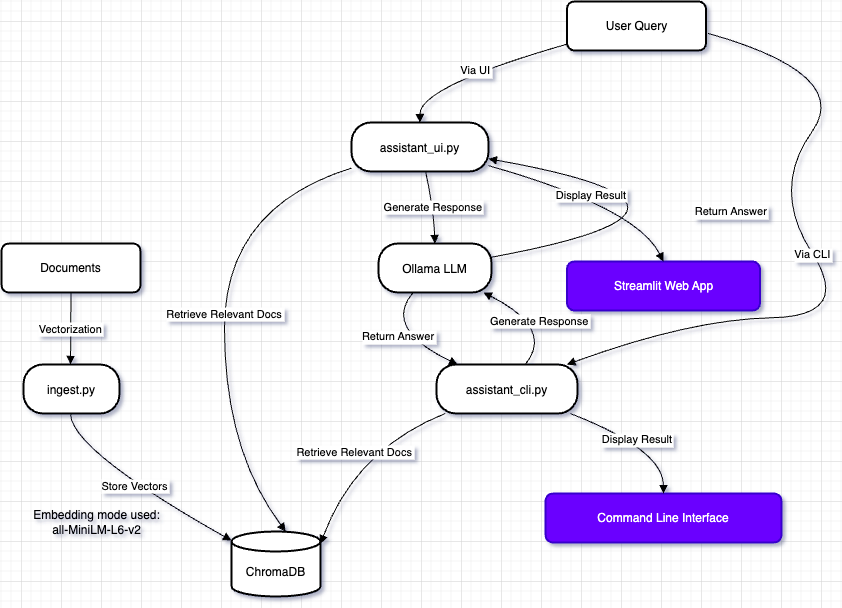

The diagram above was exported from draw.io. Its source (the exported page's mxGraphModel, read from the mxfile embedded in the PNG):
<mxGraphModel dx="986" dy="999" grid="1" gridSize="10" guides="1" tooltips="1" connect="1" arrows="1" fold="1" page="1" pageScale="1" pageWidth="850" pageHeight="1100" math="0" shadow="0">
  <root>
    <mxCell id="0" />
    <mxCell id="1" parent="0" />
    <mxCell id="qNusOEtJu-__XEkCqBXV-1" value="Documents" style="whiteSpace=wrap;strokeWidth=2;rounded=1;" parent="1" vertex="1">
      <mxGeometry x="20" y="262" width="139" height="49" as="geometry" />
    </mxCell>
    <mxCell id="qNusOEtJu-__XEkCqBXV-2" value="ingest.py" style="rounded=1;arcSize=40;strokeWidth=2" parent="1" vertex="1">
      <mxGeometry x="42" y="383" width="96" height="49" as="geometry" />
    </mxCell>
    <mxCell id="qNusOEtJu-__XEkCqBXV-3" value="ChromaDB" style="shape=cylinder3;boundedLbl=1;backgroundOutline=1;size=10;strokeWidth=2;whiteSpace=wrap;" parent="1" vertex="1">
      <mxGeometry x="250" y="550" width="89" height="65" as="geometry" />
    </mxCell>
    <mxCell id="qNusOEtJu-__XEkCqBXV-4" value="User Query" style="whiteSpace=wrap;strokeWidth=2;rounded=1;" parent="1" vertex="1">
      <mxGeometry x="585.5" y="20" width="139" height="49" as="geometry" />
    </mxCell>
    <mxCell id="qNusOEtJu-__XEkCqBXV-5" value="assistant_ui.py" style="rounded=1;arcSize=40;strokeWidth=2" parent="1" vertex="1">
      <mxGeometry x="370" y="141" width="137" height="49" as="geometry" />
    </mxCell>
    <mxCell id="qNusOEtJu-__XEkCqBXV-6" value="assistant_cli.py" style="rounded=1;arcSize=40;strokeWidth=2" parent="1" vertex="1">
      <mxGeometry x="455" y="383" width="141" height="49" as="geometry" />
    </mxCell>
    <mxCell id="qNusOEtJu-__XEkCqBXV-7" value="Ollama LLM" style="rounded=1;arcSize=40;strokeWidth=2" parent="1" vertex="1">
      <mxGeometry x="397" y="262" width="113" height="49" as="geometry" />
    </mxCell>
    <mxCell id="qNusOEtJu-__XEkCqBXV-8" value="Streamlit Web App" style="whiteSpace=wrap;strokeWidth=2;fillColor=#6a00ff;fontColor=#ffffff;strokeColor=#3700CC;rounded=1;" parent="1" vertex="1">
      <mxGeometry x="585.5" y="280" width="193" height="49" as="geometry" />
    </mxCell>
    <mxCell id="qNusOEtJu-__XEkCqBXV-9" value="Command Line Interface" style="whiteSpace=wrap;strokeWidth=2;fillColor=#6a00ff;fontColor=#ffffff;strokeColor=#3700CC;rounded=1;" parent="1" vertex="1">
      <mxGeometry x="564" y="512" width="236" height="49" as="geometry" />
    </mxCell>
    <mxCell id="qNusOEtJu-__XEkCqBXV-10" value="Vectorization" style="curved=1;startArrow=none;endArrow=block;exitX=0.5;exitY=0.99;entryX=0.49;entryY=0;rounded=0;" parent="1" source="qNusOEtJu-__XEkCqBXV-1" target="qNusOEtJu-__XEkCqBXV-2" edge="1">
      <mxGeometry relative="1" as="geometry">
        <Array as="points" />
      </mxGeometry>
    </mxCell>
    <mxCell id="qNusOEtJu-__XEkCqBXV-11" value="Store Vectors" style="curved=1;startArrow=none;endArrow=block;exitX=0.49;exitY=0.99;entryX=0;entryY=0.14;rounded=0;" parent="1" source="qNusOEtJu-__XEkCqBXV-2" target="qNusOEtJu-__XEkCqBXV-3" edge="1">
      <mxGeometry relative="1" as="geometry">
        <Array as="points">
          <mxPoint x="89" y="468" />
        </Array>
      </mxGeometry>
    </mxCell>
    <mxCell id="qNusOEtJu-__XEkCqBXV-12" value="Via UI" style="curved=1;startArrow=none;endArrow=block;exitX=0;exitY=0.87;entryX=0.5;entryY=0;rounded=0;" parent="1" source="qNusOEtJu-__XEkCqBXV-4" target="qNusOEtJu-__XEkCqBXV-5" edge="1">
      <mxGeometry relative="1" as="geometry">
        <Array as="points">
          <mxPoint x="438" y="105" />
        </Array>
      </mxGeometry>
    </mxCell>
    <mxCell id="qNusOEtJu-__XEkCqBXV-13" value="Via CLI" style="curved=1;startArrow=none;endArrow=block;exitX=1;exitY=0.9;entryX=1;entryY=0.25;rounded=0;" parent="1" edge="1">
      <mxGeometry relative="1" as="geometry">
        <Array as="points">
          <mxPoint x="871.5" y="92.75" />
          <mxPoint x="789.5" y="207.75" />
          <mxPoint x="871.5" y="334.75" />
          <mxPoint x="709.5" y="337.75" />
        </Array>
        <mxPoint x="726.5" y="51.849999999999916" as="sourcePoint" />
        <mxPoint x="585.5" y="383" as="targetPoint" />
      </mxGeometry>
    </mxCell>
    <mxCell id="qNusOEtJu-__XEkCqBXV-14" value="Retrieve Relevant Docs" style="curved=1;startArrow=none;endArrow=block;exitX=0;exitY=0.93;entryX=0.61;entryY=0;rounded=0;" parent="1" source="qNusOEtJu-__XEkCqBXV-5" target="qNusOEtJu-__XEkCqBXV-3" edge="1">
      <mxGeometry relative="1" as="geometry">
        <Array as="points">
          <mxPoint x="243" y="226" />
          <mxPoint x="243" y="468" />
        </Array>
      </mxGeometry>
    </mxCell>
    <mxCell id="qNusOEtJu-__XEkCqBXV-15" value="Retrieve Relevant Docs" style="curved=1;startArrow=none;endArrow=block;exitX=0.07;exitY=0.99;entryX=1;entryY=0.19;rounded=0;" parent="1" source="qNusOEtJu-__XEkCqBXV-6" target="qNusOEtJu-__XEkCqBXV-3" edge="1">
      <mxGeometry relative="1" as="geometry">
        <Array as="points">
          <mxPoint x="374" y="468" />
        </Array>
      </mxGeometry>
    </mxCell>
    <mxCell id="qNusOEtJu-__XEkCqBXV-16" value="Generate Response" style="curved=1;startArrow=none;endArrow=block;exitX=0.54;exitY=0.99;entryX=0.5;entryY=0;rounded=0;" parent="1" source="qNusOEtJu-__XEkCqBXV-5" target="qNusOEtJu-__XEkCqBXV-7" edge="1">
      <mxGeometry relative="1" as="geometry">
        <Array as="points">
          <mxPoint x="452" y="226" />
        </Array>
      </mxGeometry>
    </mxCell>
    <mxCell id="qNusOEtJu-__XEkCqBXV-17" value="Generate Response" style="curved=1;startArrow=none;endArrow=block;exitX=0.63;exitY=0;entryX=0.92;entryY=0.99;rounded=0;" parent="1" source="qNusOEtJu-__XEkCqBXV-6" target="qNusOEtJu-__XEkCqBXV-7" edge="1">
      <mxGeometry relative="1" as="geometry">
        <Array as="points">
          <mxPoint x="573" y="347" />
        </Array>
      </mxGeometry>
    </mxCell>
    <mxCell id="qNusOEtJu-__XEkCqBXV-18" value="Return Answer" style="curved=1;startArrow=none;endArrow=block;exitX=1;exitY=0.28;entryX=1;entryY=0.74;rounded=0;" parent="1" source="qNusOEtJu-__XEkCqBXV-7" target="qNusOEtJu-__XEkCqBXV-5" edge="1">
      <mxGeometry x="-0.1146" y="1" relative="1" as="geometry">
        <Array as="points">
          <mxPoint x="780" y="226" />
        </Array>
        <mxPoint y="-1" as="offset" />
      </mxGeometry>
    </mxCell>
    <mxCell id="qNusOEtJu-__XEkCqBXV-19" value="Return Answer" style="curved=1;startArrow=none;endArrow=block;exitX=0.31;exitY=0.99;entryX=0.15;entryY=0;rounded=0;" parent="1" source="qNusOEtJu-__XEkCqBXV-7" target="qNusOEtJu-__XEkCqBXV-6" edge="1">
      <mxGeometry relative="1" as="geometry">
        <Array as="points">
          <mxPoint x="401" y="347" />
        </Array>
      </mxGeometry>
    </mxCell>
    <mxCell id="qNusOEtJu-__XEkCqBXV-20" value="Display Result" style="curved=1;startArrow=none;endArrow=block;exitX=1;exitY=0.88;entryX=0.5;entryY=0;rounded=0;" parent="1" source="qNusOEtJu-__XEkCqBXV-5" target="qNusOEtJu-__XEkCqBXV-8" edge="1">
      <mxGeometry relative="1" as="geometry">
        <Array as="points">
          <mxPoint x="655" y="226" />
        </Array>
      </mxGeometry>
    </mxCell>
    <mxCell id="qNusOEtJu-__XEkCqBXV-21" value="Display Result" style="curved=1;startArrow=none;endArrow=block;exitX=0.94;exitY=0.99;entryX=0.5;entryY=0;rounded=0;" parent="1" source="qNusOEtJu-__XEkCqBXV-6" target="qNusOEtJu-__XEkCqBXV-9" edge="1">
      <mxGeometry relative="1" as="geometry">
        <Array as="points">
          <mxPoint x="682" y="468" />
        </Array>
      </mxGeometry>
    </mxCell>
    <mxCell id="-FawSJ0_gkebNOsJTpDT-1" value="&lt;div&gt;Embedding mode used:&lt;/div&gt;a&lt;span style=&quot;background-color: initial;&quot;&gt;ll-MiniLM-L6-v2&lt;/span&gt;" style="text;html=1;align=center;verticalAlign=middle;resizable=0;points=[];autosize=1;strokeColor=none;fillColor=none;" parent="1" vertex="1">
      <mxGeometry x="40" y="521" width="150" height="40" as="geometry" />
    </mxCell>
  </root>
</mxGraphModel>